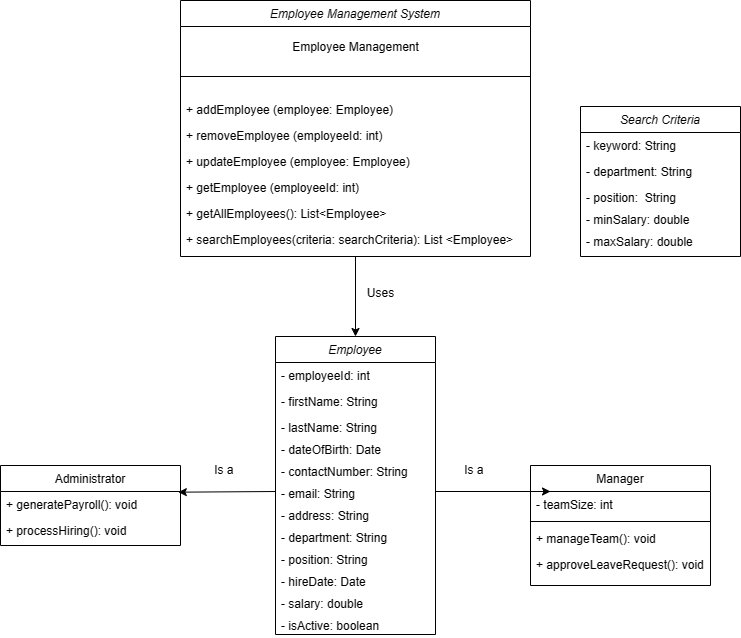

The diagram above was exported from draw.io. Its source (the exported page's mxGraphModel, read from the mxfile embedded in the PNG):
<mxGraphModel dx="1659" dy="473" grid="1" gridSize="10" guides="1" tooltips="1" connect="1" arrows="1" fold="1" page="1" pageScale="1" pageWidth="827" pageHeight="1169" background="#ffffff" math="0" shadow="0">
  <root>
    <mxCell id="WIyWlLk6GJQsqaUBKTNV-0" />
    <mxCell id="WIyWlLk6GJQsqaUBKTNV-1" parent="WIyWlLk6GJQsqaUBKTNV-0" />
    <mxCell id="yW5BAXl5Rza53XRoP6CZ-1" value="Employee Management System" style="swimlane;fontStyle=2;align=center;verticalAlign=top;childLayout=stackLayout;horizontal=1;startSize=26;horizontalStack=0;resizeParent=1;resizeLast=0;collapsible=1;marginBottom=0;rounded=0;shadow=0;strokeWidth=1;" parent="WIyWlLk6GJQsqaUBKTNV-1" vertex="1">
      <mxGeometry x="-180" y="100" width="350" height="256" as="geometry">
        <mxRectangle x="-180" y="100" width="160" height="26" as="alternateBounds" />
      </mxGeometry>
    </mxCell>
    <mxCell id="yW5BAXl5Rza53XRoP6CZ-22" value="Employee Management" style="text;html=1;align=center;verticalAlign=bottom;resizable=0;points=[];autosize=1;strokeColor=none;fillColor=none;" parent="yW5BAXl5Rza53XRoP6CZ-1" vertex="1">
      <mxGeometry y="26" width="350" height="30" as="geometry" />
    </mxCell>
    <mxCell id="yW5BAXl5Rza53XRoP6CZ-5" value="" style="line;html=1;strokeWidth=1;align=left;verticalAlign=middle;spacingTop=-1;spacingLeft=3;spacingRight=3;rotatable=0;labelPosition=right;points=[];portConstraint=eastwest;" parent="yW5BAXl5Rza53XRoP6CZ-1" vertex="1">
      <mxGeometry y="56" width="350" height="40" as="geometry" />
    </mxCell>
    <mxCell id="yW5BAXl5Rza53XRoP6CZ-6" value="+ addEmployee (employee: Employee)" style="text;align=left;verticalAlign=top;spacingLeft=4;spacingRight=4;overflow=hidden;rotatable=0;points=[[0,0.5],[1,0.5]];portConstraint=eastwest;" parent="yW5BAXl5Rza53XRoP6CZ-1" vertex="1">
      <mxGeometry y="96" width="350" height="26" as="geometry" />
    </mxCell>
    <mxCell id="yW5BAXl5Rza53XRoP6CZ-16" value="+ removeEmployee (employeeId: int)" style="text;align=left;verticalAlign=top;spacingLeft=4;spacingRight=4;overflow=hidden;rotatable=0;points=[[0,0.5],[1,0.5]];portConstraint=eastwest;" parent="yW5BAXl5Rza53XRoP6CZ-1" vertex="1">
      <mxGeometry y="122" width="350" height="26" as="geometry" />
    </mxCell>
    <mxCell id="yW5BAXl5Rza53XRoP6CZ-17" value="+ updateEmployee (employee: Employee)" style="text;align=left;verticalAlign=top;spacingLeft=4;spacingRight=4;overflow=hidden;rotatable=0;points=[[0,0.5],[1,0.5]];portConstraint=eastwest;" parent="yW5BAXl5Rza53XRoP6CZ-1" vertex="1">
      <mxGeometry y="148" width="350" height="26" as="geometry" />
    </mxCell>
    <mxCell id="yW5BAXl5Rza53XRoP6CZ-18" value="+ getEmployee (employeeId: int)" style="text;align=left;verticalAlign=top;spacingLeft=4;spacingRight=4;overflow=hidden;rotatable=0;points=[[0,0.5],[1,0.5]];portConstraint=eastwest;" parent="yW5BAXl5Rza53XRoP6CZ-1" vertex="1">
      <mxGeometry y="174" width="350" height="26" as="geometry" />
    </mxCell>
    <mxCell id="yW5BAXl5Rza53XRoP6CZ-19" value="+ getAllEmployees(): List&lt;Employee&gt;" style="text;align=left;verticalAlign=top;spacingLeft=4;spacingRight=4;overflow=hidden;rotatable=0;points=[[0,0.5],[1,0.5]];portConstraint=eastwest;" parent="yW5BAXl5Rza53XRoP6CZ-1" vertex="1">
      <mxGeometry y="200" width="350" height="26" as="geometry" />
    </mxCell>
    <mxCell id="yW5BAXl5Rza53XRoP6CZ-20" value="+ searchEmployees(criteria: searchCriteria): List &lt;Employee&gt;" style="text;align=left;verticalAlign=top;spacingLeft=4;spacingRight=4;overflow=hidden;rotatable=0;points=[[0,0.5],[1,0.5]];portConstraint=eastwest;" parent="yW5BAXl5Rza53XRoP6CZ-1" vertex="1">
      <mxGeometry y="226" width="350" height="26" as="geometry" />
    </mxCell>
    <mxCell id="yW5BAXl5Rza53XRoP6CZ-24" value="Employee" style="swimlane;fontStyle=2;align=center;verticalAlign=top;childLayout=stackLayout;horizontal=1;startSize=26;horizontalStack=0;resizeParent=1;resizeLast=0;collapsible=1;marginBottom=0;rounded=0;shadow=0;strokeWidth=1;" parent="WIyWlLk6GJQsqaUBKTNV-1" vertex="1">
      <mxGeometry x="-85" y="436" width="160" height="298" as="geometry">
        <mxRectangle x="230" y="140" width="160" height="26" as="alternateBounds" />
      </mxGeometry>
    </mxCell>
    <mxCell id="yW5BAXl5Rza53XRoP6CZ-25" value="- employeeId: int" style="text;align=left;verticalAlign=top;spacingLeft=4;spacingRight=4;overflow=hidden;rotatable=0;points=[[0,0.5],[1,0.5]];portConstraint=eastwest;" parent="yW5BAXl5Rza53XRoP6CZ-24" vertex="1">
      <mxGeometry y="26" width="160" height="26" as="geometry" />
    </mxCell>
    <mxCell id="yW5BAXl5Rza53XRoP6CZ-26" value="- firstName: String" style="text;align=left;verticalAlign=top;spacingLeft=4;spacingRight=4;overflow=hidden;rotatable=0;points=[[0,0.5],[1,0.5]];portConstraint=eastwest;rounded=0;shadow=0;html=0;" parent="yW5BAXl5Rza53XRoP6CZ-24" vertex="1">
      <mxGeometry y="52" width="160" height="26" as="geometry" />
    </mxCell>
    <mxCell id="yW5BAXl5Rza53XRoP6CZ-27" value="- lastName: String&#10;" style="text;align=left;verticalAlign=top;spacingLeft=4;spacingRight=4;overflow=hidden;rotatable=0;points=[[0,0.5],[1,0.5]];portConstraint=eastwest;rounded=0;shadow=0;html=0;" parent="yW5BAXl5Rza53XRoP6CZ-24" vertex="1">
      <mxGeometry y="78" width="160" height="22" as="geometry" />
    </mxCell>
    <mxCell id="yW5BAXl5Rza53XRoP6CZ-36" value="- dateOfBirth: Date&#10;" style="text;align=left;verticalAlign=top;spacingLeft=4;spacingRight=4;overflow=hidden;rotatable=0;points=[[0,0.5],[1,0.5]];portConstraint=eastwest;rounded=0;shadow=0;html=0;" parent="yW5BAXl5Rza53XRoP6CZ-24" vertex="1">
      <mxGeometry y="100" width="160" height="22" as="geometry" />
    </mxCell>
    <mxCell id="yW5BAXl5Rza53XRoP6CZ-37" value="- contactNumber: String&#10;" style="text;align=left;verticalAlign=top;spacingLeft=4;spacingRight=4;overflow=hidden;rotatable=0;points=[[0,0.5],[1,0.5]];portConstraint=eastwest;rounded=0;shadow=0;html=0;" parent="yW5BAXl5Rza53XRoP6CZ-24" vertex="1">
      <mxGeometry y="122" width="160" height="22" as="geometry" />
    </mxCell>
    <mxCell id="yW5BAXl5Rza53XRoP6CZ-38" value="- email: String&#10;" style="text;align=left;verticalAlign=top;spacingLeft=4;spacingRight=4;overflow=hidden;rotatable=0;points=[[0,0.5],[1,0.5]];portConstraint=eastwest;rounded=0;shadow=0;html=0;" parent="yW5BAXl5Rza53XRoP6CZ-24" vertex="1">
      <mxGeometry y="144" width="160" height="22" as="geometry" />
    </mxCell>
    <mxCell id="yW5BAXl5Rza53XRoP6CZ-39" value="- address: String&#10;" style="text;align=left;verticalAlign=top;spacingLeft=4;spacingRight=4;overflow=hidden;rotatable=0;points=[[0,0.5],[1,0.5]];portConstraint=eastwest;rounded=0;shadow=0;html=0;" parent="yW5BAXl5Rza53XRoP6CZ-24" vertex="1">
      <mxGeometry y="166" width="160" height="22" as="geometry" />
    </mxCell>
    <mxCell id="yW5BAXl5Rza53XRoP6CZ-48" value="- department: String&#10;" style="text;align=left;verticalAlign=top;spacingLeft=4;spacingRight=4;overflow=hidden;rotatable=0;points=[[0,0.5],[1,0.5]];portConstraint=eastwest;rounded=0;shadow=0;html=0;" parent="yW5BAXl5Rza53XRoP6CZ-24" vertex="1">
      <mxGeometry y="188" width="160" height="22" as="geometry" />
    </mxCell>
    <mxCell id="yW5BAXl5Rza53XRoP6CZ-49" value="- position: String&#10;" style="text;align=left;verticalAlign=top;spacingLeft=4;spacingRight=4;overflow=hidden;rotatable=0;points=[[0,0.5],[1,0.5]];portConstraint=eastwest;rounded=0;shadow=0;html=0;" parent="yW5BAXl5Rza53XRoP6CZ-24" vertex="1">
      <mxGeometry y="210" width="160" height="22" as="geometry" />
    </mxCell>
    <mxCell id="yW5BAXl5Rza53XRoP6CZ-50" value="- hireDate: Date&#10;" style="text;align=left;verticalAlign=top;spacingLeft=4;spacingRight=4;overflow=hidden;rotatable=0;points=[[0,0.5],[1,0.5]];portConstraint=eastwest;rounded=0;shadow=0;html=0;" parent="yW5BAXl5Rza53XRoP6CZ-24" vertex="1">
      <mxGeometry y="232" width="160" height="22" as="geometry" />
    </mxCell>
    <mxCell id="yW5BAXl5Rza53XRoP6CZ-51" value="- salary: double&#10;" style="text;align=left;verticalAlign=top;spacingLeft=4;spacingRight=4;overflow=hidden;rotatable=0;points=[[0,0.5],[1,0.5]];portConstraint=eastwest;rounded=0;shadow=0;html=0;" parent="yW5BAXl5Rza53XRoP6CZ-24" vertex="1">
      <mxGeometry y="254" width="160" height="22" as="geometry" />
    </mxCell>
    <mxCell id="yW5BAXl5Rza53XRoP6CZ-52" value="- isActive: boolean&#10;" style="text;align=left;verticalAlign=top;spacingLeft=4;spacingRight=4;overflow=hidden;rotatable=0;points=[[0,0.5],[1,0.5]];portConstraint=eastwest;rounded=0;shadow=0;html=0;" parent="yW5BAXl5Rza53XRoP6CZ-24" vertex="1">
      <mxGeometry y="276" width="160" height="22" as="geometry" />
    </mxCell>
    <mxCell id="yW5BAXl5Rza53XRoP6CZ-53" value="Manager" style="swimlane;fontStyle=0;align=center;verticalAlign=top;childLayout=stackLayout;horizontal=1;startSize=26;horizontalStack=0;resizeParent=1;resizeLast=0;collapsible=1;marginBottom=0;rounded=0;shadow=0;strokeWidth=1;" parent="WIyWlLk6GJQsqaUBKTNV-1" vertex="1">
      <mxGeometry x="170" y="565" width="180" height="120" as="geometry">
        <mxRectangle x="550" y="140" width="160" height="26" as="alternateBounds" />
      </mxGeometry>
    </mxCell>
    <mxCell id="yW5BAXl5Rza53XRoP6CZ-54" value="- teamSize: int" style="text;align=left;verticalAlign=top;spacingLeft=4;spacingRight=4;overflow=hidden;rotatable=0;points=[[0,0.5],[1,0.5]];portConstraint=eastwest;" parent="yW5BAXl5Rza53XRoP6CZ-53" vertex="1">
      <mxGeometry y="26" width="180" height="26" as="geometry" />
    </mxCell>
    <mxCell id="yW5BAXl5Rza53XRoP6CZ-59" value="" style="line;html=1;strokeWidth=1;align=left;verticalAlign=middle;spacingTop=-1;spacingLeft=3;spacingRight=3;rotatable=0;labelPosition=right;points=[];portConstraint=eastwest;" parent="yW5BAXl5Rza53XRoP6CZ-53" vertex="1">
      <mxGeometry y="52" width="180" height="8" as="geometry" />
    </mxCell>
    <mxCell id="yW5BAXl5Rza53XRoP6CZ-60" value="+ manageTeam(): void" style="text;align=left;verticalAlign=top;spacingLeft=4;spacingRight=4;overflow=hidden;rotatable=0;points=[[0,0.5],[1,0.5]];portConstraint=eastwest;" parent="yW5BAXl5Rza53XRoP6CZ-53" vertex="1">
      <mxGeometry y="60" width="180" height="26" as="geometry" />
    </mxCell>
    <mxCell id="yW5BAXl5Rza53XRoP6CZ-61" value="+ approveLeaveRequest(): void" style="text;align=left;verticalAlign=top;spacingLeft=4;spacingRight=4;overflow=hidden;rotatable=0;points=[[0,0.5],[1,0.5]];portConstraint=eastwest;" parent="yW5BAXl5Rza53XRoP6CZ-53" vertex="1">
      <mxGeometry y="86" width="180" height="26" as="geometry" />
    </mxCell>
    <mxCell id="yW5BAXl5Rza53XRoP6CZ-66" value="" style="endArrow=classic;html=1;rounded=0;exitX=0.5;exitY=1;exitDx=0;exitDy=0;entryX=0.5;entryY=0;entryDx=0;entryDy=0;" parent="WIyWlLk6GJQsqaUBKTNV-1" source="yW5BAXl5Rza53XRoP6CZ-1" target="yW5BAXl5Rza53XRoP6CZ-24" edge="1">
      <mxGeometry width="50" height="50" relative="1" as="geometry">
        <mxPoint x="10" y="530" as="sourcePoint" />
        <mxPoint x="60" y="480" as="targetPoint" />
      </mxGeometry>
    </mxCell>
    <mxCell id="yW5BAXl5Rza53XRoP6CZ-67" value="" style="endArrow=classic;html=1;rounded=0;exitX=1;exitY=0.5;exitDx=0;exitDy=0;" parent="WIyWlLk6GJQsqaUBKTNV-1" source="yW5BAXl5Rza53XRoP6CZ-38" edge="1">
      <mxGeometry width="50" height="50" relative="1" as="geometry">
        <mxPoint x="120" y="550" as="sourcePoint" />
        <mxPoint x="190" y="591" as="targetPoint" />
      </mxGeometry>
    </mxCell>
    <mxCell id="yW5BAXl5Rza53XRoP6CZ-68" value="" style="endArrow=classic;html=1;rounded=0;exitX=0;exitY=0.5;exitDx=0;exitDy=0;entryX=0.988;entryY=0.026;entryDx=0;entryDy=0;entryPerimeter=0;" parent="WIyWlLk6GJQsqaUBKTNV-1" source="yW5BAXl5Rza53XRoP6CZ-38" target="yW5BAXl5Rza53XRoP6CZ-72" edge="1">
      <mxGeometry width="50" height="50" relative="1" as="geometry">
        <mxPoint x="-50" y="500" as="sourcePoint" />
        <mxPoint x="-130" y="560" as="targetPoint" />
      </mxGeometry>
    </mxCell>
    <mxCell id="yW5BAXl5Rza53XRoP6CZ-69" value="Administrator" style="swimlane;fontStyle=0;align=center;verticalAlign=top;childLayout=stackLayout;horizontal=1;startSize=26;horizontalStack=0;resizeParent=1;resizeLast=0;collapsible=1;marginBottom=0;rounded=0;shadow=0;strokeWidth=1;" parent="WIyWlLk6GJQsqaUBKTNV-1" vertex="1">
      <mxGeometry x="-360" y="565" width="180" height="80" as="geometry">
        <mxRectangle x="550" y="140" width="160" height="26" as="alternateBounds" />
      </mxGeometry>
    </mxCell>
    <mxCell id="yW5BAXl5Rza53XRoP6CZ-72" value="+ generatePayroll(): void" style="text;align=left;verticalAlign=top;spacingLeft=4;spacingRight=4;overflow=hidden;rotatable=0;points=[[0,0.5],[1,0.5]];portConstraint=eastwest;" parent="yW5BAXl5Rza53XRoP6CZ-69" vertex="1">
      <mxGeometry y="26" width="180" height="26" as="geometry" />
    </mxCell>
    <mxCell id="yW5BAXl5Rza53XRoP6CZ-73" value="+ processHiring(): void" style="text;align=left;verticalAlign=top;spacingLeft=4;spacingRight=4;overflow=hidden;rotatable=0;points=[[0,0.5],[1,0.5]];portConstraint=eastwest;" parent="yW5BAXl5Rza53XRoP6CZ-69" vertex="1">
      <mxGeometry y="52" width="180" height="26" as="geometry" />
    </mxCell>
    <mxCell id="yW5BAXl5Rza53XRoP6CZ-74" value="Search Criteria" style="swimlane;fontStyle=2;align=center;verticalAlign=top;childLayout=stackLayout;horizontal=1;startSize=26;horizontalStack=0;resizeParent=1;resizeLast=0;collapsible=1;marginBottom=0;rounded=0;shadow=0;strokeWidth=1;" parent="WIyWlLk6GJQsqaUBKTNV-1" vertex="1">
      <mxGeometry x="220" y="206" width="160" height="150" as="geometry">
        <mxRectangle x="230" y="140" width="160" height="26" as="alternateBounds" />
      </mxGeometry>
    </mxCell>
    <mxCell id="yW5BAXl5Rza53XRoP6CZ-75" value="- keyword: String" style="text;align=left;verticalAlign=top;spacingLeft=4;spacingRight=4;overflow=hidden;rotatable=0;points=[[0,0.5],[1,0.5]];portConstraint=eastwest;" parent="yW5BAXl5Rza53XRoP6CZ-74" vertex="1">
      <mxGeometry y="26" width="160" height="26" as="geometry" />
    </mxCell>
    <mxCell id="yW5BAXl5Rza53XRoP6CZ-76" value="- department: String" style="text;align=left;verticalAlign=top;spacingLeft=4;spacingRight=4;overflow=hidden;rotatable=0;points=[[0,0.5],[1,0.5]];portConstraint=eastwest;rounded=0;shadow=0;html=0;" parent="yW5BAXl5Rza53XRoP6CZ-74" vertex="1">
      <mxGeometry y="52" width="160" height="26" as="geometry" />
    </mxCell>
    <mxCell id="yW5BAXl5Rza53XRoP6CZ-77" value="- position:  String" style="text;align=left;verticalAlign=top;spacingLeft=4;spacingRight=4;overflow=hidden;rotatable=0;points=[[0,0.5],[1,0.5]];portConstraint=eastwest;rounded=0;shadow=0;html=0;" parent="yW5BAXl5Rza53XRoP6CZ-74" vertex="1">
      <mxGeometry y="78" width="160" height="22" as="geometry" />
    </mxCell>
    <mxCell id="yW5BAXl5Rza53XRoP6CZ-78" value="- minSalary: double" style="text;align=left;verticalAlign=top;spacingLeft=4;spacingRight=4;overflow=hidden;rotatable=0;points=[[0,0.5],[1,0.5]];portConstraint=eastwest;rounded=0;shadow=0;html=0;" parent="yW5BAXl5Rza53XRoP6CZ-74" vertex="1">
      <mxGeometry y="100" width="160" height="22" as="geometry" />
    </mxCell>
    <mxCell id="yW5BAXl5Rza53XRoP6CZ-79" value="- maxSalary: double" style="text;align=left;verticalAlign=top;spacingLeft=4;spacingRight=4;overflow=hidden;rotatable=0;points=[[0,0.5],[1,0.5]];portConstraint=eastwest;rounded=0;shadow=0;html=0;" parent="yW5BAXl5Rza53XRoP6CZ-74" vertex="1">
      <mxGeometry y="122" width="160" height="22" as="geometry" />
    </mxCell>
    <mxCell id="yW5BAXl5Rza53XRoP6CZ-87" value="Is a&amp;nbsp;" style="text;html=1;align=center;verticalAlign=middle;resizable=0;points=[];autosize=1;strokeColor=none;fillColor=none;" parent="WIyWlLk6GJQsqaUBKTNV-1" vertex="1">
      <mxGeometry x="90" y="555" width="50" height="30" as="geometry" />
    </mxCell>
    <mxCell id="yW5BAXl5Rza53XRoP6CZ-88" value="Is a&amp;nbsp;" style="text;html=1;align=center;verticalAlign=middle;resizable=0;points=[];autosize=1;strokeColor=none;fillColor=none;" parent="WIyWlLk6GJQsqaUBKTNV-1" vertex="1">
      <mxGeometry x="-160" y="555" width="50" height="30" as="geometry" />
    </mxCell>
    <mxCell id="yW5BAXl5Rza53XRoP6CZ-89" value="Uses" style="text;html=1;align=center;verticalAlign=middle;resizable=0;points=[];autosize=1;strokeColor=none;fillColor=none;" parent="WIyWlLk6GJQsqaUBKTNV-1" vertex="1">
      <mxGeometry x="-5" y="378" width="50" height="30" as="geometry" />
    </mxCell>
  </root>
</mxGraphModel>